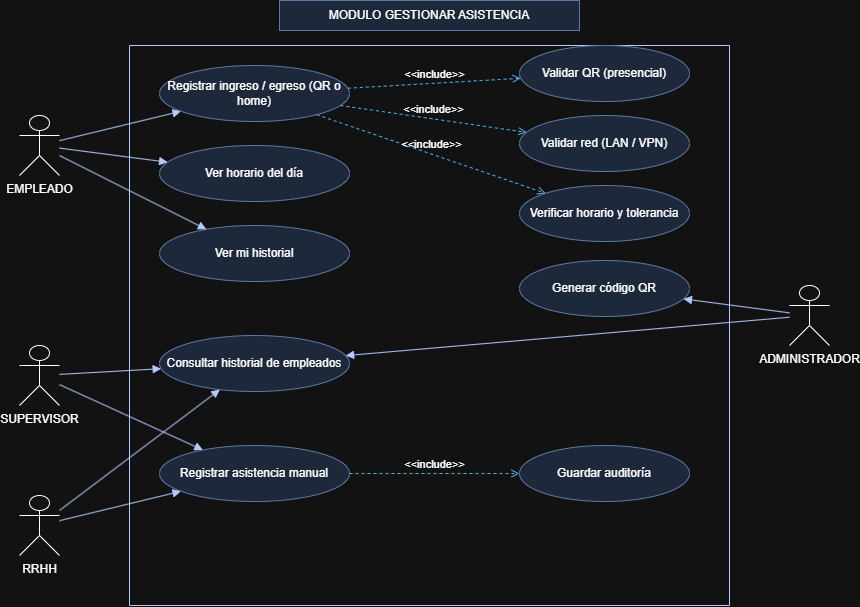

The diagram above was exported from draw.io. Its source (the exported page's mxGraphModel, read from the mxfile embedded in the PNG):
<mxGraphModel dx="906" dy="913" grid="0" gridSize="10" guides="1" tooltips="1" connect="1" arrows="1" fold="1" page="1" pageScale="1" pageWidth="827" pageHeight="1169" math="0" shadow="0">
  <root>
    <mxCell id="0" />
    <mxCell id="1" parent="0" />
    <mxCell id="c1" parent="1" style="text;html=1;align=center;verticalAlign=middle;whiteSpace=wrap;rounded=0;fillColor=#dae8fc;strokeColor=#6c8ebf;" value="MODULO GESTIONAR ASISTENCIA" vertex="1">
      <mxGeometry height="30" width="300" x="300" y="65" as="geometry" />
    </mxCell>
    <mxCell id="c2" parent="1" style="swimlane;startSize=0;fillColor=#0050ef;fontColor=#ffffff;strokeColor=#001DBC;" value="" vertex="1">
      <mxGeometry height="560" width="600" x="150" y="110" as="geometry" />
    </mxCell>
    <mxCell id="c3" parent="c2" style="ellipse;whiteSpace=wrap;html=1;fillColor=#dae8fc;strokeColor=#6c8ebf;" value="Registrar ingreso / egreso (QR o home)" vertex="1">
      <mxGeometry height="56" width="190" x="30" y="20" as="geometry" />
    </mxCell>
    <mxCell id="c4" parent="c2" style="ellipse;whiteSpace=wrap;html=1;fillColor=#dae8fc;strokeColor=#6c8ebf;" value="Ver horario del día" vertex="1">
      <mxGeometry height="56" width="190" x="30" y="100" as="geometry" />
    </mxCell>
    <mxCell id="c5" parent="c2" style="ellipse;whiteSpace=wrap;html=1;fillColor=#dae8fc;strokeColor=#6c8ebf;" value="Ver mi historial" vertex="1">
      <mxGeometry height="56" width="190" x="30" y="180" as="geometry" />
    </mxCell>
    <mxCell id="c6" parent="c2" style="ellipse;whiteSpace=wrap;html=1;fillColor=#dae8fc;strokeColor=#6c8ebf;" value="Validar QR (presencial)" vertex="1">
      <mxGeometry height="56" width="170" x="390" as="geometry" />
    </mxCell>
    <mxCell id="c7" parent="c2" style="ellipse;whiteSpace=wrap;html=1;fillColor=#dae8fc;strokeColor=#6c8ebf;" value="Validar red (LAN / VPN)" vertex="1">
      <mxGeometry height="56" width="170" x="390" y="70" as="geometry" />
    </mxCell>
    <mxCell id="c8" parent="c2" style="ellipse;whiteSpace=wrap;html=1;fillColor=#dae8fc;strokeColor=#6c8ebf;" value="Verificar horario y tolerancia" vertex="1">
      <mxGeometry height="56" width="170" x="390" y="140" as="geometry" />
    </mxCell>
    <mxCell id="c9" parent="c2" style="ellipse;whiteSpace=wrap;html=1;fillColor=#dae8fc;strokeColor=#6c8ebf;" value="Consultar historial de empleados" vertex="1">
      <mxGeometry height="56" width="190" x="30" y="290" as="geometry" />
    </mxCell>
    <mxCell id="c10" parent="c2" style="ellipse;whiteSpace=wrap;html=1;fillColor=#dae8fc;strokeColor=#6c8ebf;" value="Registrar asistencia manual" vertex="1">
      <mxGeometry height="56" width="190" x="30" y="400" as="geometry" />
    </mxCell>
    <mxCell id="c11" parent="c2" style="ellipse;whiteSpace=wrap;html=1;fillColor=#dae8fc;strokeColor=#6c8ebf;" value="Guardar auditoría" vertex="1">
      <mxGeometry height="56" width="170" x="390" y="400" as="geometry" />
    </mxCell>
    <mxCell id="c12" parent="c2" style="ellipse;whiteSpace=wrap;html=1;fillColor=#dae8fc;strokeColor=#6c8ebf;" value="Generar código QR" vertex="1">
      <mxGeometry height="56" width="170" x="390" y="215" as="geometry" />
    </mxCell>
    <mxCell id="c13" parent="1" style="shape=umlActor;verticalLabelPosition=bottom;verticalAlign=top;html=1;outlineConnect=0;" value="EMPLEADO" vertex="1">
      <mxGeometry height="60" width="40" x="40" y="180" as="geometry" />
    </mxCell>
    <mxCell id="c14" parent="1" style="shape=umlActor;verticalLabelPosition=bottom;verticalAlign=top;html=1;outlineConnect=0;" value="SUPERVISOR" vertex="1">
      <mxGeometry height="60" width="40" x="40" y="410" as="geometry" />
    </mxCell>
    <mxCell id="c15" parent="1" style="shape=umlActor;verticalLabelPosition=bottom;verticalAlign=top;html=1;outlineConnect=0;" value="RRHH" vertex="1">
      <mxGeometry height="60" width="40" x="40" y="560" as="geometry" />
    </mxCell>
    <mxCell id="c16" parent="1" style="shape=umlActor;verticalLabelPosition=bottom;verticalAlign=top;html=1;outlineConnect=0;" value="ADMINISTRADOR" vertex="1">
      <mxGeometry height="60" width="40" x="810" y="350" as="geometry" />
    </mxCell>
    <mxCell id="e17" edge="1" parent="1" source="c13" style="html=1;verticalAlign=bottom;endArrow=block;curved=0;rounded=0;fillColor=#0050ef;strokeColor=#001DBC;" target="c3" value="">
      <mxGeometry relative="1" as="geometry" />
    </mxCell>
    <mxCell id="e18" edge="1" parent="1" source="c13" style="html=1;verticalAlign=bottom;endArrow=block;curved=0;rounded=0;fillColor=#0050ef;strokeColor=#001DBC;" target="c4" value="">
      <mxGeometry relative="1" as="geometry" />
    </mxCell>
    <mxCell id="e19" edge="1" parent="1" source="c13" style="html=1;verticalAlign=bottom;endArrow=block;curved=0;rounded=0;fillColor=#0050ef;strokeColor=#001DBC;" target="c5" value="">
      <mxGeometry relative="1" as="geometry" />
    </mxCell>
    <mxCell id="e20" edge="1" parent="1" source="c14" style="html=1;verticalAlign=bottom;endArrow=block;curved=0;rounded=0;fillColor=#0050ef;strokeColor=#001DBC;" target="c9" value="">
      <mxGeometry relative="1" as="geometry" />
    </mxCell>
    <mxCell id="e21" edge="1" parent="1" source="c14" style="html=1;verticalAlign=bottom;endArrow=block;curved=0;rounded=0;fillColor=#0050ef;strokeColor=#001DBC;" target="c10" value="">
      <mxGeometry relative="1" as="geometry" />
    </mxCell>
    <mxCell id="e22" edge="1" parent="1" source="c15" style="html=1;verticalAlign=bottom;endArrow=block;curved=0;rounded=0;fillColor=#0050ef;strokeColor=#001DBC;" target="c9" value="">
      <mxGeometry relative="1" as="geometry" />
    </mxCell>
    <mxCell id="e23" edge="1" parent="1" source="c15" style="html=1;verticalAlign=bottom;endArrow=block;curved=0;rounded=0;fillColor=#0050ef;strokeColor=#001DBC;" target="c10" value="">
      <mxGeometry relative="1" as="geometry" />
    </mxCell>
    <mxCell id="e24" edge="1" parent="1" source="c16" style="html=1;verticalAlign=bottom;endArrow=block;curved=0;rounded=0;fillColor=#0050ef;strokeColor=#001DBC;" target="c12" value="">
      <mxGeometry relative="1" as="geometry" />
    </mxCell>
    <mxCell id="e25" edge="1" parent="1" source="c16" style="html=1;verticalAlign=bottom;endArrow=block;curved=0;rounded=0;fillColor=#0050ef;strokeColor=#001DBC;" target="c9" value="">
      <mxGeometry relative="1" as="geometry" />
    </mxCell>
    <mxCell id="e26" edge="1" parent="1" source="c3" style="html=1;verticalAlign=bottom;labelBackgroundColor=none;endArrow=open;endFill=0;dashed=1;rounded=0;fillColor=#1ba1e2;strokeColor=#006EAF;" target="c6" value="&amp;lt;&amp;lt;include&amp;gt;&amp;gt;">
      <mxGeometry relative="1" as="geometry" />
    </mxCell>
    <mxCell id="e27" edge="1" parent="1" source="c3" style="html=1;verticalAlign=bottom;labelBackgroundColor=none;endArrow=open;endFill=0;dashed=1;rounded=0;fillColor=#1ba1e2;strokeColor=#006EAF;" target="c7" value="&amp;lt;&amp;lt;include&amp;gt;&amp;gt;">
      <mxGeometry relative="1" as="geometry" />
    </mxCell>
    <mxCell id="e28" edge="1" parent="1" source="c3" style="html=1;verticalAlign=bottom;labelBackgroundColor=none;endArrow=open;endFill=0;dashed=1;rounded=0;fillColor=#1ba1e2;strokeColor=#006EAF;" target="c8" value="&amp;lt;&amp;lt;include&amp;gt;&amp;gt;">
      <mxGeometry relative="1" as="geometry" />
    </mxCell>
    <mxCell id="e29" edge="1" parent="1" source="c10" style="html=1;verticalAlign=bottom;labelBackgroundColor=none;endArrow=open;endFill=0;dashed=1;rounded=0;fillColor=#1ba1e2;strokeColor=#006EAF;" target="c11" value="&amp;lt;&amp;lt;include&amp;gt;&amp;gt;">
      <mxGeometry relative="1" as="geometry" />
    </mxCell>
  </root>
</mxGraphModel>